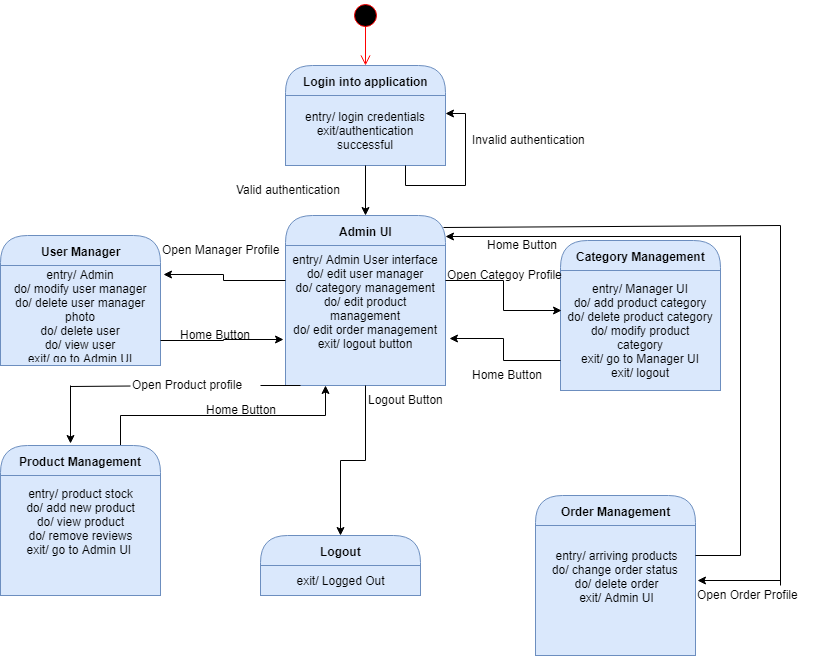

The diagram above was exported from draw.io. Its source (the exported page's mxGraphModel, read from the mxfile embedded in the PNG):
<mxGraphModel dx="840" dy="435" grid="1" gridSize="10" guides="1" tooltips="1" connect="1" arrows="1" fold="1" page="1" pageScale="1" pageWidth="850" pageHeight="1100" math="0" shadow="0">
  <root>
    <mxCell id="0" />
    <mxCell id="1" parent="0" />
    <mxCell id="YGEpiYkGrKd2MdUXBCom-8" value="" style="edgeStyle=orthogonalEdgeStyle;html=1;verticalAlign=bottom;endArrow=open;endSize=8;strokeColor=#ff0000;" parent="1" edge="1">
      <mxGeometry relative="1" as="geometry">
        <mxPoint x="425" y="70" as="targetPoint" />
        <mxPoint x="425" y="30" as="sourcePoint" />
      </mxGeometry>
    </mxCell>
    <mxCell id="YGEpiYkGrKd2MdUXBCom-9" value="Login into application" style="swimlane;html=1;fontStyle=1;align=center;verticalAlign=middle;childLayout=stackLayout;horizontal=1;startSize=30;horizontalStack=0;resizeParent=0;resizeLast=1;container=0;collapsible=0;rounded=1;arcSize=30;strokeColor=#6c8ebf;fillColor=#dae8fc;swimlaneFillColor=#ffffc0;" parent="1" vertex="1">
      <mxGeometry x="345" y="70" width="160" height="100" as="geometry" />
    </mxCell>
    <mxCell id="YGEpiYkGrKd2MdUXBCom-10" value="entry/ login credentials&lt;br&gt;exit/authentication successful&lt;br&gt;" style="text;html=1;strokeColor=#6c8ebf;fillColor=#dae8fc;align=center;verticalAlign=middle;spacingLeft=4;spacingRight=4;whiteSpace=wrap;overflow=hidden;rotatable=0;" parent="YGEpiYkGrKd2MdUXBCom-9" vertex="1">
      <mxGeometry y="30" width="160" height="70" as="geometry" />
    </mxCell>
    <mxCell id="YGEpiYkGrKd2MdUXBCom-11" style="edgeStyle=orthogonalEdgeStyle;rounded=0;orthogonalLoop=1;jettySize=auto;html=1;exitX=0.75;exitY=1;exitDx=0;exitDy=0;entryX=1;entryY=0.25;entryDx=0;entryDy=0;" parent="YGEpiYkGrKd2MdUXBCom-9" source="YGEpiYkGrKd2MdUXBCom-10" target="YGEpiYkGrKd2MdUXBCom-10" edge="1">
      <mxGeometry relative="1" as="geometry" />
    </mxCell>
    <mxCell id="YGEpiYkGrKd2MdUXBCom-12" value="Invalid authentication&lt;br&gt;&lt;br&gt;" style="text;html=1;resizable=0;points=[];autosize=1;align=left;verticalAlign=top;spacingTop=-4;" parent="1" vertex="1">
      <mxGeometry x="530" y="135" width="130" height="30" as="geometry" />
    </mxCell>
    <mxCell id="YGEpiYkGrKd2MdUXBCom-13" value="Admin UI" style="swimlane;html=1;fontStyle=1;align=center;verticalAlign=middle;childLayout=stackLayout;horizontal=1;startSize=30;horizontalStack=0;resizeParent=0;resizeLast=1;container=0;collapsible=0;rounded=1;arcSize=30;strokeColor=#6c8ebf;fillColor=#dae8fc;swimlaneFillColor=#ffffc0;" parent="1" vertex="1">
      <mxGeometry x="345" y="220" width="160" height="170" as="geometry" />
    </mxCell>
    <mxCell id="YGEpiYkGrKd2MdUXBCom-14" value="entry/ Admin User interface&lt;br&gt;do/ edit user manager&lt;br&gt;do/ category management&lt;br&gt;do/ edit product management&lt;br&gt;do/ edit order management&lt;br&gt;exit/ logout button&lt;br&gt;&lt;br&gt;&lt;br&gt;" style="text;html=1;strokeColor=#6c8ebf;fillColor=#dae8fc;align=center;verticalAlign=middle;spacingLeft=4;spacingRight=4;whiteSpace=wrap;overflow=hidden;rotatable=0;" parent="YGEpiYkGrKd2MdUXBCom-13" vertex="1">
      <mxGeometry y="30" width="160" height="140" as="geometry" />
    </mxCell>
    <mxCell id="YGEpiYkGrKd2MdUXBCom-15" style="edgeStyle=orthogonalEdgeStyle;rounded=0;orthogonalLoop=1;jettySize=auto;html=1;exitX=0.5;exitY=1;exitDx=0;exitDy=0;entryX=0.5;entryY=0;entryDx=0;entryDy=0;" parent="1" source="YGEpiYkGrKd2MdUXBCom-10" target="YGEpiYkGrKd2MdUXBCom-13" edge="1">
      <mxGeometry relative="1" as="geometry" />
    </mxCell>
    <mxCell id="YGEpiYkGrKd2MdUXBCom-16" value="User Manager" style="swimlane;html=1;fontStyle=1;align=center;verticalAlign=middle;childLayout=stackLayout;horizontal=1;startSize=30;horizontalStack=0;resizeParent=0;resizeLast=1;container=0;collapsible=0;rounded=1;arcSize=30;strokeColor=#6c8ebf;fillColor=#dae8fc;swimlaneFillColor=#ffffc0;" parent="1" vertex="1">
      <mxGeometry x="60" y="240" width="160" height="130" as="geometry" />
    </mxCell>
    <mxCell id="YGEpiYkGrKd2MdUXBCom-17" value="entry/ Admin&lt;br&gt;do/ modify user manager&lt;br&gt;do/ delete user manager photo&lt;br&gt;do/ delete user&lt;br&gt;do/ view user&lt;br&gt;exit/ go to Admin UI&lt;br&gt;" style="text;html=1;strokeColor=#6c8ebf;fillColor=#dae8fc;align=center;verticalAlign=middle;spacingLeft=4;spacingRight=4;whiteSpace=wrap;overflow=hidden;rotatable=0;" parent="YGEpiYkGrKd2MdUXBCom-16" vertex="1">
      <mxGeometry y="30" width="160" height="100" as="geometry" />
    </mxCell>
    <mxCell id="YGEpiYkGrKd2MdUXBCom-18" value="Category Management" style="swimlane;html=1;fontStyle=1;align=center;verticalAlign=middle;childLayout=stackLayout;horizontal=1;startSize=30;horizontalStack=0;resizeParent=0;resizeLast=1;container=0;collapsible=0;rounded=1;arcSize=30;strokeColor=#6c8ebf;fillColor=#dae8fc;swimlaneFillColor=#ffffc0;" parent="1" vertex="1">
      <mxGeometry x="620" y="245" width="160" height="150" as="geometry" />
    </mxCell>
    <mxCell id="YGEpiYkGrKd2MdUXBCom-19" value="entry/ Manager UI&lt;br&gt;do/ add product category&lt;br&gt;do/ delete product category&lt;br&gt;do/ modify product category&lt;br&gt;exit/ go to Manager UI&lt;br&gt;exit/ logout&lt;br&gt;" style="text;html=1;strokeColor=#6c8ebf;fillColor=#dae8fc;align=center;verticalAlign=middle;spacingLeft=4;spacingRight=4;whiteSpace=wrap;overflow=hidden;rotatable=0;" parent="YGEpiYkGrKd2MdUXBCom-18" vertex="1">
      <mxGeometry y="30" width="160" height="120" as="geometry" />
    </mxCell>
    <mxCell id="YGEpiYkGrKd2MdUXBCom-50" value="entry/ Manager UI&lt;br&gt;do/ add product category&lt;br&gt;do/ delete product category&lt;br&gt;do/ modify product category&lt;br&gt;exit/ go to Manager UI&lt;br&gt;exit/ logout&lt;br&gt;" style="text;html=1;strokeColor=none;fillColor=none;align=center;verticalAlign=middle;spacingLeft=4;spacingRight=4;whiteSpace=wrap;overflow=hidden;rotatable=0;fontColor=#000000;" parent="YGEpiYkGrKd2MdUXBCom-18" vertex="1">
      <mxGeometry y="150" width="160" as="geometry" />
    </mxCell>
    <mxCell id="YGEpiYkGrKd2MdUXBCom-57" style="edgeStyle=orthogonalEdgeStyle;rounded=0;orthogonalLoop=1;jettySize=auto;html=1;exitX=0.75;exitY=0;exitDx=0;exitDy=0;entryX=0.25;entryY=1;entryDx=0;entryDy=0;" parent="1" source="YGEpiYkGrKd2MdUXBCom-21" target="YGEpiYkGrKd2MdUXBCom-14" edge="1">
      <mxGeometry relative="1" as="geometry" />
    </mxCell>
    <mxCell id="YGEpiYkGrKd2MdUXBCom-21" value="Product Management" style="swimlane;html=1;fontStyle=1;align=center;verticalAlign=middle;childLayout=stackLayout;horizontal=1;startSize=30;horizontalStack=0;resizeParent=0;resizeLast=1;container=0;collapsible=0;rounded=1;arcSize=30;strokeColor=#6c8ebf;fillColor=#dae8fc;swimlaneFillColor=#ffffc0;" parent="1" vertex="1">
      <mxGeometry x="60" y="450" width="160" height="150" as="geometry" />
    </mxCell>
    <mxCell id="YGEpiYkGrKd2MdUXBCom-22" value="entry/ product stock&lt;br&gt;do/ add new product&lt;br&gt;do/ view product&lt;br&gt;do/ remove reviews&lt;br&gt;exit/ go to Admin UI&amp;nbsp;&lt;br&gt;&lt;br&gt;&lt;br&gt;" style="text;html=1;strokeColor=#6c8ebf;fillColor=#dae8fc;align=center;verticalAlign=middle;spacingLeft=4;spacingRight=4;whiteSpace=wrap;overflow=hidden;rotatable=0;" parent="YGEpiYkGrKd2MdUXBCom-21" vertex="1">
      <mxGeometry y="30" width="160" height="120" as="geometry" />
    </mxCell>
    <mxCell id="YGEpiYkGrKd2MdUXBCom-48" value="entry/ product stock&lt;br&gt;do/ add new product&lt;br&gt;do/ view product&lt;br&gt;do/ remove reviews&lt;br&gt;exit/ go to product stock&amp;nbsp;&lt;br&gt;&lt;br&gt;&lt;br&gt;" style="text;html=1;strokeColor=none;fillColor=none;align=center;verticalAlign=middle;spacingLeft=4;spacingRight=4;whiteSpace=wrap;overflow=hidden;rotatable=0;fontColor=#000000;" parent="YGEpiYkGrKd2MdUXBCom-21" vertex="1">
      <mxGeometry y="150" width="160" as="geometry" />
    </mxCell>
    <mxCell id="YGEpiYkGrKd2MdUXBCom-24" value="Order Management" style="swimlane;html=1;fontStyle=1;align=center;verticalAlign=middle;childLayout=stackLayout;horizontal=1;startSize=30;horizontalStack=0;resizeParent=0;resizeLast=1;container=0;collapsible=0;rounded=1;arcSize=30;strokeColor=#6c8ebf;fillColor=#dae8fc;swimlaneFillColor=#ffffc0;" parent="1" vertex="1">
      <mxGeometry x="595" y="500" width="160" height="160" as="geometry" />
    </mxCell>
    <mxCell id="YGEpiYkGrKd2MdUXBCom-25" value="entry/ arriving products&lt;br&gt;do/ change order status&amp;nbsp;&lt;br&gt;do/ delete order&lt;br&gt;exit/ Admin UI&lt;br&gt;&lt;br&gt;&lt;br&gt;" style="text;html=1;strokeColor=#6c8ebf;fillColor=#dae8fc;align=center;verticalAlign=middle;spacingLeft=4;spacingRight=4;whiteSpace=wrap;overflow=hidden;rotatable=0;" parent="YGEpiYkGrKd2MdUXBCom-24" vertex="1">
      <mxGeometry y="30" width="160" height="130" as="geometry" />
    </mxCell>
    <mxCell id="YGEpiYkGrKd2MdUXBCom-44" value="entry/ arriving products&lt;br&gt;do/ add product&amp;nbsp;&lt;br&gt;do/ create new category&lt;br&gt;exit/ Product status&lt;br&gt;&lt;br&gt;" style="text;html=1;strokeColor=none;fillColor=none;align=center;verticalAlign=middle;spacingLeft=4;spacingRight=4;whiteSpace=wrap;overflow=hidden;rotatable=0;fontColor=#000000;" parent="YGEpiYkGrKd2MdUXBCom-24" vertex="1">
      <mxGeometry y="160" width="160" as="geometry" />
    </mxCell>
    <mxCell id="YGEpiYkGrKd2MdUXBCom-26" style="edgeStyle=orthogonalEdgeStyle;rounded=0;orthogonalLoop=1;jettySize=auto;html=1;exitX=0;exitY=0.25;exitDx=0;exitDy=0;entryX=1.019;entryY=0.09;entryDx=0;entryDy=0;entryPerimeter=0;" parent="1" source="YGEpiYkGrKd2MdUXBCom-14" target="YGEpiYkGrKd2MdUXBCom-17" edge="1">
      <mxGeometry relative="1" as="geometry" />
    </mxCell>
    <mxCell id="YGEpiYkGrKd2MdUXBCom-28" style="edgeStyle=orthogonalEdgeStyle;rounded=0;orthogonalLoop=1;jettySize=auto;html=1;exitX=1;exitY=0.75;exitDx=0;exitDy=0;entryX=-0.012;entryY=0.671;entryDx=0;entryDy=0;entryPerimeter=0;" parent="1" source="YGEpiYkGrKd2MdUXBCom-17" target="YGEpiYkGrKd2MdUXBCom-14" edge="1">
      <mxGeometry relative="1" as="geometry" />
    </mxCell>
    <mxCell id="YGEpiYkGrKd2MdUXBCom-29" style="edgeStyle=orthogonalEdgeStyle;rounded=0;orthogonalLoop=1;jettySize=auto;html=1;exitX=1;exitY=0.25;exitDx=0;exitDy=0;entryX=0.006;entryY=0.333;entryDx=0;entryDy=0;entryPerimeter=0;" parent="1" source="YGEpiYkGrKd2MdUXBCom-14" target="YGEpiYkGrKd2MdUXBCom-19" edge="1">
      <mxGeometry relative="1" as="geometry" />
    </mxCell>
    <mxCell id="YGEpiYkGrKd2MdUXBCom-31" style="edgeStyle=orthogonalEdgeStyle;rounded=0;orthogonalLoop=1;jettySize=auto;html=1;exitX=0;exitY=0.75;exitDx=0;exitDy=0;entryX=1.025;entryY=0.664;entryDx=0;entryDy=0;entryPerimeter=0;" parent="1" source="YGEpiYkGrKd2MdUXBCom-19" target="YGEpiYkGrKd2MdUXBCom-14" edge="1">
      <mxGeometry relative="1" as="geometry" />
    </mxCell>
    <mxCell id="YGEpiYkGrKd2MdUXBCom-32" value="Logout" style="swimlane;html=1;fontStyle=1;align=center;verticalAlign=middle;childLayout=stackLayout;horizontal=1;startSize=30;horizontalStack=0;resizeParent=0;resizeLast=1;container=0;collapsible=0;rounded=1;arcSize=30;strokeColor=#6c8ebf;fillColor=#dae8fc;swimlaneFillColor=#ffffc0;" parent="1" vertex="1">
      <mxGeometry x="320" y="540" width="160" height="60" as="geometry" />
    </mxCell>
    <mxCell id="YGEpiYkGrKd2MdUXBCom-33" value="exit/ Logged Out" style="text;html=1;strokeColor=#6c8ebf;fillColor=#dae8fc;align=center;verticalAlign=middle;spacingLeft=4;spacingRight=4;whiteSpace=wrap;overflow=hidden;rotatable=0;" parent="YGEpiYkGrKd2MdUXBCom-32" vertex="1">
      <mxGeometry y="30" width="160" height="30" as="geometry" />
    </mxCell>
    <mxCell id="YGEpiYkGrKd2MdUXBCom-34" style="edgeStyle=orthogonalEdgeStyle;rounded=0;orthogonalLoop=1;jettySize=auto;html=1;exitX=0.5;exitY=1;exitDx=0;exitDy=0;entryX=0.5;entryY=0;entryDx=0;entryDy=0;" parent="1" source="YGEpiYkGrKd2MdUXBCom-14" target="YGEpiYkGrKd2MdUXBCom-32" edge="1">
      <mxGeometry relative="1" as="geometry" />
    </mxCell>
    <mxCell id="YGEpiYkGrKd2MdUXBCom-35" value="Open Manager Profile" style="text;html=1;resizable=0;points=[];autosize=1;align=left;verticalAlign=top;spacingTop=-4;" parent="1" vertex="1">
      <mxGeometry x="220" y="245" width="130" height="20" as="geometry" />
    </mxCell>
    <mxCell id="YGEpiYkGrKd2MdUXBCom-36" value="Home Button" style="text;html=1;resizable=0;points=[];autosize=1;align=left;verticalAlign=top;spacingTop=-4;" parent="1" vertex="1">
      <mxGeometry x="237.5" y="330" width="90" height="20" as="geometry" />
    </mxCell>
    <mxCell id="YGEpiYkGrKd2MdUXBCom-38" value="Logout Button" style="text;html=1;resizable=0;points=[];autosize=1;align=left;verticalAlign=top;spacingTop=-4;" parent="1" vertex="1">
      <mxGeometry x="426" y="395" width="90" height="20" as="geometry" />
    </mxCell>
    <mxCell id="YGEpiYkGrKd2MdUXBCom-41" value="" style="ellipse;html=1;shape=startState;fillColor=#000000;strokeColor=#ff0000;" parent="1" vertex="1">
      <mxGeometry x="410" y="5" width="30" height="30" as="geometry" />
    </mxCell>
    <mxCell id="YGEpiYkGrKd2MdUXBCom-43" value="Valid authentication" style="text;html=1;resizable=0;points=[];autosize=1;align=left;verticalAlign=top;spacingTop=-4;" parent="1" vertex="1">
      <mxGeometry x="294" y="185" width="120" height="20" as="geometry" />
    </mxCell>
    <mxCell id="YGEpiYkGrKd2MdUXBCom-49" value="Open Categoy Profile" style="text;html=1;resizable=0;points=[];autosize=1;align=left;verticalAlign=top;spacingTop=-4;" parent="1" vertex="1">
      <mxGeometry x="505" y="270" width="130" height="20" as="geometry" />
    </mxCell>
    <mxCell id="YGEpiYkGrKd2MdUXBCom-53" value="Home Button" style="text;html=1;resizable=0;points=[];autosize=1;align=left;verticalAlign=top;spacingTop=-4;" parent="1" vertex="1">
      <mxGeometry x="530" y="370" width="90" height="20" as="geometry" />
    </mxCell>
    <mxCell id="YGEpiYkGrKd2MdUXBCom-55" value="" style="endArrow=none;html=1;" parent="1" source="YGEpiYkGrKd2MdUXBCom-65" edge="1">
      <mxGeometry width="50" height="50" relative="1" as="geometry">
        <mxPoint x="130" y="391" as="sourcePoint" />
        <mxPoint x="360" y="390" as="targetPoint" />
      </mxGeometry>
    </mxCell>
    <mxCell id="YGEpiYkGrKd2MdUXBCom-56" value="" style="endArrow=classic;html=1;entryX=0.438;entryY=-0.013;entryDx=0;entryDy=0;entryPerimeter=0;" parent="1" target="YGEpiYkGrKd2MdUXBCom-21" edge="1">
      <mxGeometry width="50" height="50" relative="1" as="geometry">
        <mxPoint x="130" y="390" as="sourcePoint" />
        <mxPoint x="130" y="410" as="targetPoint" />
      </mxGeometry>
    </mxCell>
    <mxCell id="YGEpiYkGrKd2MdUXBCom-58" value="" style="endArrow=classic;html=1;entryX=1.013;entryY=0.423;entryDx=0;entryDy=0;entryPerimeter=0;" parent="1" target="YGEpiYkGrKd2MdUXBCom-25" edge="1">
      <mxGeometry width="50" height="50" relative="1" as="geometry">
        <mxPoint x="840" y="585" as="sourcePoint" />
        <mxPoint x="820" y="550" as="targetPoint" />
      </mxGeometry>
    </mxCell>
    <mxCell id="YGEpiYkGrKd2MdUXBCom-59" value="" style="endArrow=none;html=1;" parent="1" edge="1">
      <mxGeometry width="50" height="50" relative="1" as="geometry">
        <mxPoint x="840" y="590" as="sourcePoint" />
        <mxPoint x="840" y="230" as="targetPoint" />
      </mxGeometry>
    </mxCell>
    <mxCell id="YGEpiYkGrKd2MdUXBCom-60" value="" style="endArrow=none;html=1;exitX=0.988;exitY=0.071;exitDx=0;exitDy=0;exitPerimeter=0;" parent="1" source="YGEpiYkGrKd2MdUXBCom-13" edge="1">
      <mxGeometry width="50" height="50" relative="1" as="geometry">
        <mxPoint x="550" y="290" as="sourcePoint" />
        <mxPoint x="840" y="230" as="targetPoint" />
      </mxGeometry>
    </mxCell>
    <mxCell id="YGEpiYkGrKd2MdUXBCom-62" value="" style="endArrow=classic;html=1;entryX=1;entryY=0.124;entryDx=0;entryDy=0;entryPerimeter=0;" parent="1" target="YGEpiYkGrKd2MdUXBCom-13" edge="1">
      <mxGeometry width="50" height="50" relative="1" as="geometry">
        <mxPoint x="800" y="241" as="sourcePoint" />
        <mxPoint x="620" y="240" as="targetPoint" />
      </mxGeometry>
    </mxCell>
    <mxCell id="YGEpiYkGrKd2MdUXBCom-63" value="" style="endArrow=none;html=1;" parent="1" edge="1">
      <mxGeometry width="50" height="50" relative="1" as="geometry">
        <mxPoint x="800" y="560" as="sourcePoint" />
        <mxPoint x="800" y="240" as="targetPoint" />
      </mxGeometry>
    </mxCell>
    <mxCell id="YGEpiYkGrKd2MdUXBCom-64" value="" style="endArrow=none;html=1;" parent="1" edge="1">
      <mxGeometry width="50" height="50" relative="1" as="geometry">
        <mxPoint x="755" y="560" as="sourcePoint" />
        <mxPoint x="800" y="560" as="targetPoint" />
      </mxGeometry>
    </mxCell>
    <mxCell id="YGEpiYkGrKd2MdUXBCom-65" value="Open Product profile" style="text;html=1;resizable=0;points=[];autosize=1;align=left;verticalAlign=top;spacingTop=-4;" parent="1" vertex="1">
      <mxGeometry x="190" y="380" width="130" height="20" as="geometry" />
    </mxCell>
    <mxCell id="YGEpiYkGrKd2MdUXBCom-66" value="" style="endArrow=none;html=1;" parent="1" target="YGEpiYkGrKd2MdUXBCom-65" edge="1">
      <mxGeometry width="50" height="50" relative="1" as="geometry">
        <mxPoint x="130" y="391" as="sourcePoint" />
        <mxPoint x="360" y="390" as="targetPoint" />
      </mxGeometry>
    </mxCell>
    <mxCell id="YGEpiYkGrKd2MdUXBCom-67" value="Home Button" style="text;html=1;resizable=0;points=[];autosize=1;align=left;verticalAlign=top;spacingTop=-4;" parent="1" vertex="1">
      <mxGeometry x="264" y="405" width="90" height="20" as="geometry" />
    </mxCell>
    <mxCell id="YGEpiYkGrKd2MdUXBCom-68" value="Open Order Profile" style="text;html=1;resizable=0;points=[];autosize=1;align=left;verticalAlign=top;spacingTop=-4;" parent="1" vertex="1">
      <mxGeometry x="755" y="590" width="120" height="20" as="geometry" />
    </mxCell>
    <mxCell id="YGEpiYkGrKd2MdUXBCom-71" value="Home Button" style="text;html=1;resizable=0;points=[];autosize=1;align=left;verticalAlign=top;spacingTop=-4;" parent="1" vertex="1">
      <mxGeometry x="545" y="240" width="90" height="20" as="geometry" />
    </mxCell>
  </root>
</mxGraphModel>